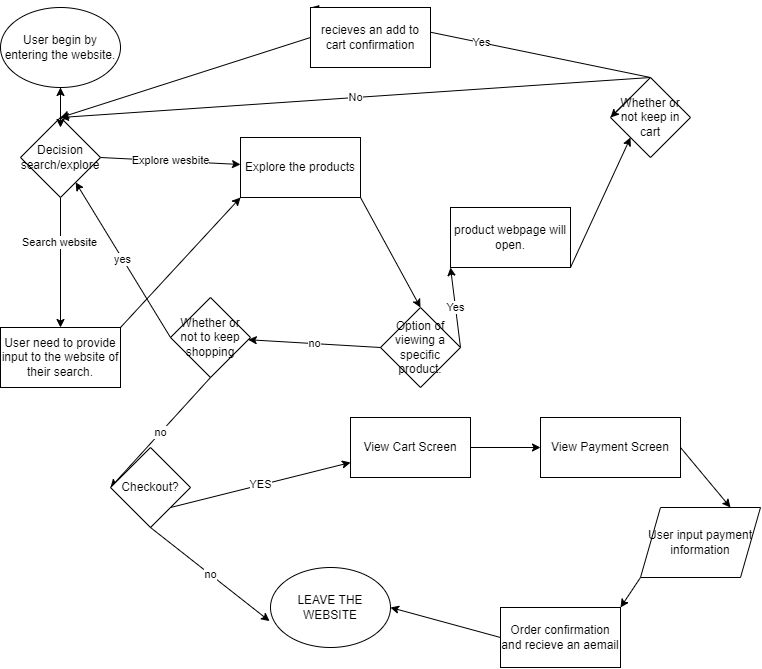

The diagram above was exported from draw.io. Its source (the exported page's mxGraphModel, read from the mxfile embedded in the PNG):
<mxGraphModel dx="1154" dy="820" grid="1" gridSize="10" guides="1" tooltips="1" connect="1" arrows="1" fold="1" page="1" pageScale="1" pageWidth="850" pageHeight="1100" math="0" shadow="0">
  <root>
    <mxCell id="0" />
    <mxCell id="1" parent="0" />
    <mxCell id="2" value="User begin by entering the website." style="ellipse;whiteSpace=wrap;html=1;" vertex="1" parent="1">
      <mxGeometry x="30" y="60" width="120" height="80" as="geometry" />
    </mxCell>
    <mxCell id="3" value="Option of viewing a specific product." style="rhombus;whiteSpace=wrap;html=1;" vertex="1" parent="1">
      <mxGeometry x="410" y="360" width="80" height="80" as="geometry" />
    </mxCell>
    <mxCell id="34" value="" style="edgeStyle=none;html=1;" edge="1" parent="1" source="4" target="2">
      <mxGeometry relative="1" as="geometry" />
    </mxCell>
    <mxCell id="4" value="Decision&lt;br&gt;search/explore" style="rhombus;whiteSpace=wrap;html=1;" vertex="1" parent="1">
      <mxGeometry x="50" y="170" width="80" height="80" as="geometry" />
    </mxCell>
    <mxCell id="5" value="" style="endArrow=classic;html=1;exitX=0.5;exitY=1;exitDx=0;exitDy=0;" edge="1" parent="1" source="4">
      <mxGeometry width="50" height="50" relative="1" as="geometry">
        <mxPoint x="380" y="340" as="sourcePoint" />
        <mxPoint x="90" y="380" as="targetPoint" />
      </mxGeometry>
    </mxCell>
    <mxCell id="7" value="Search website" style="edgeLabel;html=1;align=center;verticalAlign=middle;resizable=0;points=[];" vertex="1" connectable="0" parent="5">
      <mxGeometry x="-0.32" y="-2" relative="1" as="geometry">
        <mxPoint as="offset" />
      </mxGeometry>
    </mxCell>
    <mxCell id="6" value="Explore wesbite&lt;br&gt;" style="endArrow=classic;html=1;exitX=1;exitY=0.5;exitDx=0;exitDy=0;" edge="1" parent="1" source="4" target="10">
      <mxGeometry width="50" height="50" relative="1" as="geometry">
        <mxPoint x="100" y="260" as="sourcePoint" />
        <mxPoint x="260" y="210" as="targetPoint" />
      </mxGeometry>
    </mxCell>
    <mxCell id="9" value="User need to provide input to the website of their search." style="rounded=0;whiteSpace=wrap;html=1;" vertex="1" parent="1">
      <mxGeometry x="30" y="380" width="120" height="60" as="geometry" />
    </mxCell>
    <mxCell id="10" value="Explore the products" style="rounded=0;whiteSpace=wrap;html=1;" vertex="1" parent="1">
      <mxGeometry x="270" y="190" width="120" height="60" as="geometry" />
    </mxCell>
    <mxCell id="11" value="" style="endArrow=classic;html=1;exitX=1;exitY=0;exitDx=0;exitDy=0;entryX=0;entryY=1;entryDx=0;entryDy=0;" edge="1" parent="1" source="9" target="10">
      <mxGeometry width="50" height="50" relative="1" as="geometry">
        <mxPoint x="30" y="380" as="sourcePoint" />
        <mxPoint x="110" y="340" as="targetPoint" />
      </mxGeometry>
    </mxCell>
    <mxCell id="14" value="" style="endArrow=classic;html=1;exitX=0.5;exitY=1;exitDx=0;exitDy=0;" edge="1" parent="1" source="2">
      <mxGeometry width="50" height="50" relative="1" as="geometry">
        <mxPoint x="110" y="150" as="sourcePoint" />
        <mxPoint x="90" y="180" as="targetPoint" />
        <Array as="points" />
      </mxGeometry>
    </mxCell>
    <mxCell id="15" value="" style="endArrow=classic;html=1;exitX=1;exitY=1;exitDx=0;exitDy=0;entryX=0.5;entryY=0;entryDx=0;entryDy=0;" edge="1" parent="1" source="10" target="3">
      <mxGeometry width="50" height="50" relative="1" as="geometry">
        <mxPoint x="310" y="360" as="sourcePoint" />
        <mxPoint x="365" y="430" as="targetPoint" />
      </mxGeometry>
    </mxCell>
    <mxCell id="16" value="Whether or not to keep shopping" style="rhombus;whiteSpace=wrap;html=1;" vertex="1" parent="1">
      <mxGeometry x="200" y="350" width="80" height="80" as="geometry" />
    </mxCell>
    <mxCell id="18" value="Yes" style="endArrow=classic;html=1;exitX=0.5;exitY=0;exitDx=0;exitDy=0;entryX=0;entryY=0;entryDx=0;entryDy=0;" edge="1" parent="1" source="22" target="24">
      <mxGeometry width="50" height="50" relative="1" as="geometry">
        <mxPoint x="445" y="260" as="sourcePoint" />
        <mxPoint x="685" y="200" as="targetPoint" />
      </mxGeometry>
    </mxCell>
    <mxCell id="21" value="no" style="endArrow=classic;html=1;exitX=0;exitY=0.5;exitDx=0;exitDy=0;" edge="1" parent="1" source="3" target="16">
      <mxGeometry width="50" height="50" relative="1" as="geometry">
        <mxPoint x="415" y="470" as="sourcePoint" />
        <mxPoint x="485" y="470" as="targetPoint" />
      </mxGeometry>
    </mxCell>
    <mxCell id="48" value="No" style="edgeStyle=none;html=1;exitX=0.5;exitY=0;exitDx=0;exitDy=0;entryX=0.5;entryY=0;entryDx=0;entryDy=0;" edge="1" parent="1" source="22" target="4">
      <mxGeometry relative="1" as="geometry" />
    </mxCell>
    <mxCell id="22" value="Whether or not keep in cart" style="rhombus;whiteSpace=wrap;html=1;" vertex="1" parent="1">
      <mxGeometry x="640" y="130" width="80" height="80" as="geometry" />
    </mxCell>
    <mxCell id="23" value="Yes" style="endArrow=classic;html=1;entryX=0;entryY=1;entryDx=0;entryDy=0;exitX=1;exitY=0.5;exitDx=0;exitDy=0;" edge="1" parent="1" source="3" target="26">
      <mxGeometry width="50" height="50" relative="1" as="geometry">
        <mxPoint x="480" y="360" as="sourcePoint" />
        <mxPoint x="445" y="240" as="targetPoint" />
      </mxGeometry>
    </mxCell>
    <mxCell id="49" style="edgeStyle=none;html=1;exitX=0;exitY=0.5;exitDx=0;exitDy=0;" edge="1" parent="1" source="24">
      <mxGeometry relative="1" as="geometry">
        <mxPoint x="90" y="170" as="targetPoint" />
      </mxGeometry>
    </mxCell>
    <mxCell id="24" value="recieves an add to cart confirmation" style="rounded=0;whiteSpace=wrap;html=1;" vertex="1" parent="1">
      <mxGeometry x="340" y="60" width="120" height="60" as="geometry" />
    </mxCell>
    <mxCell id="25" value="yes" style="endArrow=classic;html=1;exitX=0;exitY=0.5;exitDx=0;exitDy=0;" edge="1" parent="1" source="16" target="4">
      <mxGeometry width="50" height="50" relative="1" as="geometry">
        <mxPoint x="540" y="280" as="sourcePoint" />
        <mxPoint x="580" y="240" as="targetPoint" />
      </mxGeometry>
    </mxCell>
    <mxCell id="26" value="product webpage will open." style="rounded=0;whiteSpace=wrap;html=1;" vertex="1" parent="1">
      <mxGeometry x="480" y="260" width="120" height="60" as="geometry" />
    </mxCell>
    <mxCell id="27" value="" style="endArrow=classic;html=1;exitX=1;exitY=1;exitDx=0;exitDy=0;entryX=0;entryY=1;entryDx=0;entryDy=0;" edge="1" parent="1" source="26" target="22">
      <mxGeometry width="50" height="50" relative="1" as="geometry">
        <mxPoint x="575" y="470" as="sourcePoint" />
        <mxPoint x="625" y="420" as="targetPoint" />
      </mxGeometry>
    </mxCell>
    <mxCell id="28" value="no" style="endArrow=classic;html=1;exitX=0.5;exitY=1;exitDx=0;exitDy=0;entryX=0;entryY=0.5;entryDx=0;entryDy=0;" edge="1" parent="1" source="16" target="30">
      <mxGeometry width="50" height="50" relative="1" as="geometry">
        <mxPoint x="291.15" y="182.7" as="sourcePoint" />
        <mxPoint x="300" y="150" as="targetPoint" />
      </mxGeometry>
    </mxCell>
    <mxCell id="36" style="edgeStyle=none;html=1;exitX=1;exitY=0.5;exitDx=0;exitDy=0;" edge="1" parent="1" source="29">
      <mxGeometry relative="1" as="geometry">
        <mxPoint x="570" y="500" as="targetPoint" />
      </mxGeometry>
    </mxCell>
    <mxCell id="29" value="View Cart Screen" style="rounded=0;whiteSpace=wrap;html=1;" vertex="1" parent="1">
      <mxGeometry x="380" y="470" width="120" height="60" as="geometry" />
    </mxCell>
    <mxCell id="37" value="YES" style="edgeStyle=none;html=1;exitX=1;exitY=1;exitDx=0;exitDy=0;entryX=0;entryY=0.75;entryDx=0;entryDy=0;" edge="1" parent="1" source="30" target="29">
      <mxGeometry relative="1" as="geometry">
        <mxPoint x="520" y="490" as="targetPoint" />
      </mxGeometry>
    </mxCell>
    <mxCell id="30" value="Checkout?" style="rhombus;whiteSpace=wrap;html=1;" vertex="1" parent="1">
      <mxGeometry x="140" y="500" width="80" height="80" as="geometry" />
    </mxCell>
    <mxCell id="32" value="LEAVE THE WEBSITE" style="ellipse;whiteSpace=wrap;html=1;" vertex="1" parent="1">
      <mxGeometry x="300" y="620" width="120" height="80" as="geometry" />
    </mxCell>
    <mxCell id="33" value="no" style="endArrow=classic;html=1;exitX=0.5;exitY=1;exitDx=0;exitDy=0;entryX=-0.008;entryY=0.67;entryDx=0;entryDy=0;entryPerimeter=0;" edge="1" parent="1" source="30" target="32">
      <mxGeometry width="50" height="50" relative="1" as="geometry">
        <mxPoint x="400" y="120" as="sourcePoint" />
        <mxPoint x="455" y="100" as="targetPoint" />
      </mxGeometry>
    </mxCell>
    <mxCell id="42" style="edgeStyle=none;html=1;exitX=1;exitY=0.5;exitDx=0;exitDy=0;entryX=0.75;entryY=0;entryDx=0;entryDy=0;" edge="1" parent="1" source="40" target="41">
      <mxGeometry relative="1" as="geometry" />
    </mxCell>
    <mxCell id="40" value="View Payment Screen" style="rounded=0;whiteSpace=wrap;html=1;" vertex="1" parent="1">
      <mxGeometry x="570" y="470" width="140" height="60" as="geometry" />
    </mxCell>
    <mxCell id="44" style="edgeStyle=none;html=1;exitX=0;exitY=1;exitDx=0;exitDy=0;entryX=1;entryY=0;entryDx=0;entryDy=0;" edge="1" parent="1" source="41" target="43">
      <mxGeometry relative="1" as="geometry" />
    </mxCell>
    <mxCell id="41" value="User input payment information" style="shape=parallelogram;perimeter=parallelogramPerimeter;whiteSpace=wrap;html=1;fixedSize=1;" vertex="1" parent="1">
      <mxGeometry x="670" y="560" width="120" height="70" as="geometry" />
    </mxCell>
    <mxCell id="46" style="edgeStyle=none;html=1;exitX=0;exitY=0.5;exitDx=0;exitDy=0;entryX=1;entryY=0.5;entryDx=0;entryDy=0;" edge="1" parent="1" source="43" target="32">
      <mxGeometry relative="1" as="geometry">
        <mxPoint x="480" y="690" as="targetPoint" />
      </mxGeometry>
    </mxCell>
    <mxCell id="43" value="Order confirmation and recieve an aemail" style="rounded=0;whiteSpace=wrap;html=1;" vertex="1" parent="1">
      <mxGeometry x="530" y="660" width="120" height="60" as="geometry" />
    </mxCell>
    <mxCell id="47" style="edgeStyle=none;html=1;exitX=0;exitY=0;exitDx=0;exitDy=0;entryX=0;entryY=0.5;entryDx=0;entryDy=0;" edge="1" parent="1" source="22" target="22">
      <mxGeometry relative="1" as="geometry" />
    </mxCell>
  </root>
</mxGraphModel>